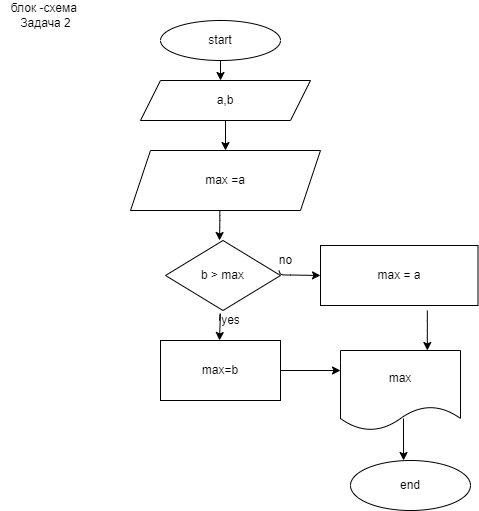

The diagram above was exported from draw.io. Its source (the exported page's mxGraphModel, read from the mxfile embedded in the PNG):
<mxGraphModel dx="1163" dy="2607" grid="1" gridSize="10" guides="1" tooltips="1" connect="1" arrows="1" fold="1" page="1" pageScale="1" pageWidth="827" pageHeight="1169" math="0" shadow="0">
  <root>
    <mxCell id="0" />
    <mxCell id="1" parent="0" />
    <mxCell id="aFkElI23gx0N53cBWX5j-1" value="блок -схема&amp;nbsp;&lt;br&gt;Задача 2" style="text;html=1;align=center;verticalAlign=middle;resizable=0;points=[];autosize=1;strokeColor=none;fillColor=none;" parent="1" vertex="1">
      <mxGeometry x="-800" y="-2330" width="90" height="30" as="geometry" />
    </mxCell>
    <mxCell id="aFkElI23gx0N53cBWX5j-3" style="edgeStyle=none;html=1;exitX=0.5;exitY=1;exitDx=0;exitDy=0;" parent="1" source="aFkElI23gx0N53cBWX5j-2" edge="1">
      <mxGeometry relative="1" as="geometry">
        <mxPoint x="-580" y="-2250" as="targetPoint" />
      </mxGeometry>
    </mxCell>
    <mxCell id="aFkElI23gx0N53cBWX5j-2" value="start" style="ellipse;whiteSpace=wrap;html=1;" parent="1" vertex="1">
      <mxGeometry x="-640" y="-2310" width="120" height="40" as="geometry" />
    </mxCell>
    <mxCell id="aFkElI23gx0N53cBWX5j-6" style="edgeStyle=none;html=1;" parent="1" source="aFkElI23gx0N53cBWX5j-4" edge="1">
      <mxGeometry relative="1" as="geometry">
        <mxPoint x="-575" y="-2180" as="targetPoint" />
      </mxGeometry>
    </mxCell>
    <mxCell id="aFkElI23gx0N53cBWX5j-4" value="a,b" style="shape=parallelogram;perimeter=parallelogramPerimeter;whiteSpace=wrap;html=1;fixedSize=1;" parent="1" vertex="1">
      <mxGeometry x="-660" y="-2250" width="170" height="40" as="geometry" />
    </mxCell>
    <mxCell id="aFkElI23gx0N53cBWX5j-10" value="" style="edgeStyle=none;html=1;" parent="1" edge="1">
      <mxGeometry relative="1" as="geometry">
        <mxPoint x="-580.67" y="-2120" as="sourcePoint" />
        <mxPoint x="-581" y="-2090" as="targetPoint" />
        <Array as="points">
          <mxPoint x="-580.67" y="-2110" />
        </Array>
      </mxGeometry>
    </mxCell>
    <mxCell id="aFkElI23gx0N53cBWX5j-14" value="max = a" style="whiteSpace=wrap;html=1;rounded=0;" parent="1" vertex="1">
      <mxGeometry x="-480" y="-2085" width="157.5" height="60" as="geometry" />
    </mxCell>
    <mxCell id="aFkElI23gx0N53cBWX5j-18" value="max =a" style="shape=parallelogram;perimeter=parallelogramPerimeter;whiteSpace=wrap;html=1;fixedSize=1;" parent="1" vertex="1">
      <mxGeometry x="-670" y="-2180" width="190" height="60" as="geometry" />
    </mxCell>
    <mxCell id="aFkElI23gx0N53cBWX5j-24" value="max=b" style="rounded=0;whiteSpace=wrap;html=1;" parent="1" vertex="1">
      <mxGeometry x="-640" y="-1990" width="120" height="60" as="geometry" />
    </mxCell>
    <mxCell id="aFkElI23gx0N53cBWX5j-25" value="" style="endArrow=classic;html=1;" parent="1" target="aFkElI23gx0N53cBWX5j-24" edge="1">
      <mxGeometry width="50" height="50" relative="1" as="geometry">
        <mxPoint x="-550" y="-1990" as="sourcePoint" />
        <mxPoint x="-500" y="-2040" as="targetPoint" />
      </mxGeometry>
    </mxCell>
    <mxCell id="aFkElI23gx0N53cBWX5j-26" value="" style="endArrow=classic;html=1;" parent="1" target="aFkElI23gx0N53cBWX5j-24" edge="1">
      <mxGeometry width="50" height="50" relative="1" as="geometry">
        <mxPoint x="-550" y="-1990" as="sourcePoint" />
        <mxPoint x="-500" y="-2040" as="targetPoint" />
      </mxGeometry>
    </mxCell>
    <mxCell id="aFkElI23gx0N53cBWX5j-28" value="" style="endArrow=classic;html=1;" parent="1" target="aFkElI23gx0N53cBWX5j-24" edge="1">
      <mxGeometry width="50" height="50" relative="1" as="geometry">
        <mxPoint x="-550" y="-1990" as="sourcePoint" />
        <mxPoint x="-500" y="-2040" as="targetPoint" />
      </mxGeometry>
    </mxCell>
    <mxCell id="aFkElI23gx0N53cBWX5j-29" value="" style="endArrow=classic;html=1;" parent="1" edge="1">
      <mxGeometry width="50" height="50" relative="1" as="geometry">
        <mxPoint x="-581" y="-2010" as="sourcePoint" />
        <mxPoint x="-581" y="-1990" as="targetPoint" />
        <Array as="points">
          <mxPoint x="-580" y="-2020" />
        </Array>
      </mxGeometry>
    </mxCell>
    <mxCell id="aFkElI23gx0N53cBWX5j-31" value="yes" style="text;html=1;align=center;verticalAlign=middle;resizable=0;points=[];autosize=1;strokeColor=none;fillColor=none;" parent="1" vertex="1">
      <mxGeometry x="-585" y="-2020" width="30" height="20" as="geometry" />
    </mxCell>
    <mxCell id="aFkElI23gx0N53cBWX5j-34" value="" style="endArrow=classic;html=1;exitX=1;exitY=0.5;exitDx=0;exitDy=0;" parent="1" source="aFkElI23gx0N53cBWX5j-24" edge="1">
      <mxGeometry width="50" height="50" relative="1" as="geometry">
        <mxPoint x="-529.67" y="-1930" as="sourcePoint" />
        <mxPoint x="-460" y="-1960" as="targetPoint" />
      </mxGeometry>
    </mxCell>
    <mxCell id="aFkElI23gx0N53cBWX5j-35" value="" style="endArrow=classic;html=1;" parent="1" edge="1">
      <mxGeometry width="50" height="50" relative="1" as="geometry">
        <mxPoint x="-373.16999999999996" y="-2020" as="sourcePoint" />
        <mxPoint x="-373.16999999999996" y="-1980" as="targetPoint" />
        <Array as="points">
          <mxPoint x="-373.16999999999996" y="-2000" />
        </Array>
      </mxGeometry>
    </mxCell>
    <mxCell id="aFkElI23gx0N53cBWX5j-36" value="max" style="shape=document;whiteSpace=wrap;html=1;boundedLbl=1;" parent="1" vertex="1">
      <mxGeometry x="-460" y="-1980" width="120" height="80" as="geometry" />
    </mxCell>
    <mxCell id="aFkElI23gx0N53cBWX5j-37" value="" style="endArrow=classic;html=1;" parent="1" target="aFkElI23gx0N53cBWX5j-24" edge="1">
      <mxGeometry width="50" height="50" relative="1" as="geometry">
        <mxPoint x="-550" y="-1990" as="sourcePoint" />
        <mxPoint x="-500" y="-2040" as="targetPoint" />
      </mxGeometry>
    </mxCell>
    <mxCell id="aFkElI23gx0N53cBWX5j-38" value="" style="endArrow=classic;html=1;" parent="1" target="aFkElI23gx0N53cBWX5j-24" edge="1">
      <mxGeometry width="50" height="50" relative="1" as="geometry">
        <mxPoint x="-550" y="-1990" as="sourcePoint" />
        <mxPoint x="-500" y="-2040" as="targetPoint" />
      </mxGeometry>
    </mxCell>
    <mxCell id="aFkElI23gx0N53cBWX5j-39" value="" style="endArrow=classic;html=1;exitX=0.525;exitY=0.85;exitDx=0;exitDy=0;exitPerimeter=0;entryX=0.442;entryY=0;entryDx=0;entryDy=0;entryPerimeter=0;" parent="1" source="aFkElI23gx0N53cBWX5j-36" target="aFkElI23gx0N53cBWX5j-40" edge="1">
      <mxGeometry width="50" height="50" relative="1" as="geometry">
        <mxPoint x="-550" y="-1990" as="sourcePoint" />
        <mxPoint x="-410" y="-1870" as="targetPoint" />
      </mxGeometry>
    </mxCell>
    <mxCell id="aFkElI23gx0N53cBWX5j-40" value="end" style="ellipse;whiteSpace=wrap;html=1;" parent="1" vertex="1">
      <mxGeometry x="-450" y="-1870" width="120" height="50" as="geometry" />
    </mxCell>
    <mxCell id="2" value="b &amp;gt; max" style="rhombus;whiteSpace=wrap;html=1;" parent="1" vertex="1">
      <mxGeometry x="-635" y="-2090" width="115" height="70" as="geometry" />
    </mxCell>
    <mxCell id="aFkElI23gx0N53cBWX5j-30" value="&amp;nbsp; &amp;nbsp; &amp;nbsp; no" style="text;html=1;align=center;verticalAlign=middle;resizable=0;points=[];autosize=1;strokeColor=none;fillColor=none;" parent="1" vertex="1">
      <mxGeometry x="-550" y="-2080" width="50" height="20" as="geometry" />
    </mxCell>
    <mxCell id="3" value="" style="edgeStyle=none;html=1;endArrow=none;" parent="1" target="aFkElI23gx0N53cBWX5j-30" edge="1">
      <mxGeometry relative="1" as="geometry">
        <mxPoint x="-510" y="-2055.5" as="sourcePoint" />
        <mxPoint x="-480" y="-2055.5" as="targetPoint" />
        <Array as="points">
          <mxPoint x="-520" y="-2055.5" />
        </Array>
      </mxGeometry>
    </mxCell>
    <mxCell id="4" value="" style="endArrow=classic;html=1;entryX=0;entryY=0.5;entryDx=0;entryDy=0;" parent="1" target="aFkElI23gx0N53cBWX5j-14" edge="1">
      <mxGeometry width="50" height="50" relative="1" as="geometry">
        <mxPoint x="-510" y="-2055.5" as="sourcePoint" />
        <mxPoint x="-490" y="-2055" as="targetPoint" />
      </mxGeometry>
    </mxCell>
  </root>
</mxGraphModel>